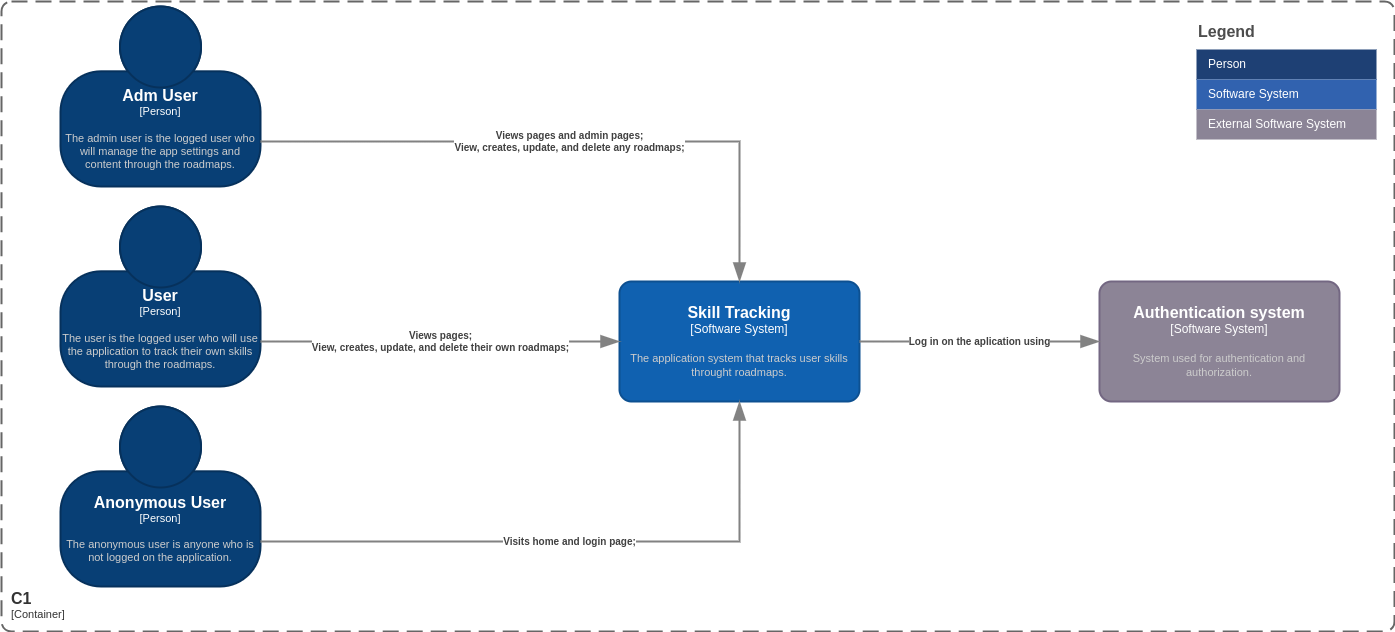

The diagram above was exported from draw.io. Its source (the exported page's mxGraphModel, read from the mxfile embedded in the PNG):
<mxGraphModel dx="3338" dy="2366" grid="0" gridSize="10" guides="1" tooltips="1" connect="1" arrows="1" fold="1" page="0" pageScale="1" pageWidth="827" pageHeight="1169" math="0" shadow="0">
  <root>
    <mxCell id="0" />
    <mxCell id="1" parent="0" />
    <object placeholders="1" c4Name="User" c4Type="Person" c4Description="The user is the logged user who will use the application to track their own skills through the roadmaps." label="&lt;font style=&quot;font-size: 16px&quot;&gt;&lt;b&gt;%c4Name%&lt;/b&gt;&lt;/font&gt;&lt;div&gt;[%c4Type%]&lt;/div&gt;&lt;br&gt;&lt;div&gt;&lt;font style=&quot;font-size: 11px&quot;&gt;&lt;font color=&quot;#cccccc&quot;&gt;%c4Description%&lt;/font&gt;&lt;/div&gt;" id="AbpUERWYxR9ucFg2D5k0-2">
      <mxCell style="html=1;fontSize=11;dashed=0;whiteSpace=wrap;fillColor=#083F75;strokeColor=#06315C;fontColor=#ffffff;shape=mxgraph.c4.person2;align=center;metaEdit=1;points=[[0.5,0,0],[1,0.5,0],[1,0.75,0],[0.75,1,0],[0.5,1,0],[0.25,1,0],[0,0.75,0],[0,0.5,0]];resizable=0;movable=0;rotatable=0;deletable=0;editable=0;connectable=0;strokeWidth=2;" parent="1" vertex="1">
        <mxGeometry x="-1203" y="-705" width="200" height="180" as="geometry" />
      </mxCell>
    </object>
    <object placeholders="1" c4Name="Skill Tracking" c4Type="Software System" c4Description="The application system that tracks user skills throught roadmaps." label="&lt;font style=&quot;font-size: 16px&quot;&gt;&lt;b&gt;%c4Name%&lt;/b&gt;&lt;/font&gt;&lt;div&gt;[%c4Type%]&lt;/div&gt;&lt;br&gt;&lt;div&gt;&lt;font style=&quot;font-size: 11px&quot;&gt;&lt;font color=&quot;#cccccc&quot;&gt;%c4Description%&lt;/font&gt;&lt;/div&gt;" id="AbpUERWYxR9ucFg2D5k0-3">
      <mxCell style="rounded=1;whiteSpace=wrap;html=1;labelBackgroundColor=none;fillColor=#1061B0;fontColor=#ffffff;align=center;arcSize=10;strokeColor=#0D5091;metaEdit=1;resizable=0;points=[[0.25,0,0],[0.5,0,0],[0.75,0,0],[1,0.25,0],[1,0.5,0],[1,0.75,0],[0.75,1,0],[0.5,1,0],[0.25,1,0],[0,0.75,0],[0,0.5,0],[0,0.25,0]];movable=0;rotatable=0;deletable=0;editable=0;connectable=0;strokeWidth=2;" parent="1" vertex="1">
        <mxGeometry x="-644" y="-630" width="240" height="120" as="geometry" />
      </mxCell>
    </object>
    <object placeholders="1" c4Name="C1" c4Type="ContainerScopeBoundary" c4Application="Container" label="&lt;font style=&quot;font-size: 16px&quot;&gt;&lt;b&gt;&lt;div style=&quot;text-align: left&quot;&gt;%c4Name%&lt;/div&gt;&lt;/b&gt;&lt;/font&gt;&lt;div style=&quot;text-align: left&quot;&gt;[%c4Application%]&lt;/div&gt;" id="AbpUERWYxR9ucFg2D5k0-11">
      <mxCell style="rounded=1;fontSize=11;whiteSpace=wrap;html=1;dashed=1;arcSize=20;fillColor=none;strokeColor=#666666;fontColor=#333333;labelBackgroundColor=none;align=left;verticalAlign=bottom;labelBorderColor=none;spacingTop=0;spacing=10;dashPattern=8 4;metaEdit=1;rotatable=0;perimeter=rectanglePerimeter;noLabel=0;labelPadding=0;allowArrows=0;connectable=0;expand=0;recursiveResize=0;editable=0;pointerEvents=0;absoluteArcSize=1;points=[[0.25,0,0],[0.5,0,0],[0.75,0,0],[1,0.25,0],[1,0.5,0],[1,0.75,0],[0.75,1,0],[0.5,1,0],[0.25,1,0],[0,0.75,0],[0,0.5,0],[0,0.25,0]];movable=0;resizable=0;deletable=0;strokeWidth=2;" parent="1" vertex="1">
        <mxGeometry x="-1262" y="-910" width="1393" height="630" as="geometry" />
      </mxCell>
    </object>
    <object placeholders="1" c4Name="Anonymous User" c4Type="Person" c4Description="The anonymous user is anyone who is not logged on the application." label="&lt;font style=&quot;font-size: 16px&quot;&gt;&lt;b&gt;%c4Name%&lt;/b&gt;&lt;/font&gt;&lt;div&gt;[%c4Type%]&lt;/div&gt;&lt;br&gt;&lt;div&gt;&lt;font style=&quot;font-size: 11px&quot;&gt;&lt;font color=&quot;#cccccc&quot;&gt;%c4Description%&lt;/font&gt;&lt;/div&gt;" id="AbpUERWYxR9ucFg2D5k0-56">
      <mxCell style="html=1;fontSize=11;dashed=0;whiteSpace=wrap;fillColor=#083F75;strokeColor=#06315C;fontColor=#ffffff;shape=mxgraph.c4.person2;align=center;metaEdit=1;points=[[0.5,0,0],[1,0.5,0],[1,0.75,0],[0.75,1,0],[0.5,1,0],[0.25,1,0],[0,0.75,0],[0,0.5,0]];resizable=0;movable=0;rotatable=0;deletable=0;editable=0;connectable=0;strokeWidth=2;" parent="1" vertex="1">
        <mxGeometry x="-1203" y="-505" width="200" height="180" as="geometry" />
      </mxCell>
    </object>
    <object placeholders="1" c4Name="Adm User" c4Type="Person" c4Description="The admin user is the logged user who will manage the app settings and content through the roadmaps." label="&lt;font style=&quot;font-size: 16px&quot;&gt;&lt;b&gt;%c4Name%&lt;/b&gt;&lt;/font&gt;&lt;div&gt;[%c4Type%]&lt;/div&gt;&lt;br&gt;&lt;div&gt;&lt;font style=&quot;font-size: 11px&quot;&gt;&lt;font color=&quot;#cccccc&quot;&gt;%c4Description%&lt;/font&gt;&lt;/div&gt;" id="AbpUERWYxR9ucFg2D5k0-60">
      <mxCell style="html=1;fontSize=11;dashed=0;whiteSpace=wrap;fillColor=#083F75;strokeColor=#06315C;fontColor=#ffffff;shape=mxgraph.c4.person2;align=center;metaEdit=1;points=[[0.5,0,0],[1,0.5,0],[1,0.75,0],[0.75,1,0],[0.5,1,0],[0.25,1,0],[0,0.75,0],[0,0.5,0]];resizable=0;movable=0;rotatable=0;deletable=0;editable=0;connectable=0;strokeWidth=2;" parent="1" vertex="1">
        <mxGeometry x="-1203" y="-905" width="200" height="180" as="geometry" />
      </mxCell>
    </object>
    <object placeholders="1" c4Type="Relationship" c4Description="Views pages;&#10;View, creates, update, and delete their own roadmaps;" label="&lt;div style=&quot;text-align: left&quot;&gt;&lt;div style=&quot;text-align: center&quot;&gt;&lt;b&gt;%c4Description%&lt;/b&gt;&lt;/div&gt;" id="iXL7GdtUrkXsnIHV5VSV-7">
      <mxCell style="endArrow=blockThin;html=1;fontSize=10;fontColor=#404040;strokeWidth=2;endFill=1;strokeColor=#828282;elbow=vertical;metaEdit=1;endSize=14;startSize=14;jumpStyle=arc;jumpSize=16;rounded=0;edgeStyle=orthogonalEdgeStyle;exitX=1;exitY=0.75;exitDx=0;exitDy=0;exitPerimeter=0;entryX=0;entryY=0.5;entryDx=0;entryDy=0;entryPerimeter=0;movable=0;resizable=0;rotatable=0;deletable=0;editable=0;connectable=0;" parent="1" source="AbpUERWYxR9ucFg2D5k0-2" target="AbpUERWYxR9ucFg2D5k0-3" edge="1">
        <mxGeometry width="240" relative="1" as="geometry">
          <mxPoint x="-922" y="-567" as="sourcePoint" />
          <mxPoint x="-838" y="-615" as="targetPoint" />
        </mxGeometry>
      </mxCell>
    </object>
    <object placeholders="1" c4Type="Relationship" c4Description="Views pages and admin pages;&#10;View, creates, update, and delete any roadmaps;" label="&lt;div style=&quot;text-align: left&quot;&gt;&lt;div style=&quot;text-align: center&quot;&gt;&lt;b&gt;%c4Description%&lt;/b&gt;&lt;/div&gt;" id="iXL7GdtUrkXsnIHV5VSV-8">
      <mxCell style="endArrow=blockThin;html=1;fontSize=10;fontColor=#404040;strokeWidth=2;endFill=1;strokeColor=#828282;elbow=vertical;metaEdit=1;endSize=14;startSize=14;jumpStyle=arc;jumpSize=16;rounded=0;edgeStyle=orthogonalEdgeStyle;exitX=1;exitY=0.75;exitDx=0;exitDy=0;exitPerimeter=0;entryX=0.5;entryY=0;entryDx=0;entryDy=0;entryPerimeter=0;movable=0;resizable=0;rotatable=0;deletable=0;editable=0;connectable=0;" parent="1" source="AbpUERWYxR9ucFg2D5k0-60" target="AbpUERWYxR9ucFg2D5k0-3" edge="1">
        <mxGeometry width="240" relative="1" as="geometry">
          <mxPoint x="-1008.9999999999998" y="-560" as="sourcePoint" />
          <mxPoint x="-700" y="-673" as="targetPoint" />
        </mxGeometry>
      </mxCell>
    </object>
    <object placeholders="1" c4Type="Relationship" c4Description="Visits home and login page;" label="&lt;div style=&quot;text-align: left&quot;&gt;&lt;div style=&quot;text-align: center&quot;&gt;&lt;b&gt;%c4Description%&lt;/b&gt;&lt;/div&gt;" id="iXL7GdtUrkXsnIHV5VSV-9">
      <mxCell style="endArrow=blockThin;html=1;fontSize=10;fontColor=#404040;strokeWidth=2;endFill=1;strokeColor=#828282;elbow=vertical;metaEdit=1;endSize=14;startSize=14;jumpStyle=arc;jumpSize=16;rounded=0;edgeStyle=orthogonalEdgeStyle;exitX=1;exitY=0.75;exitDx=0;exitDy=0;exitPerimeter=0;entryX=0.5;entryY=1;entryDx=0;entryDy=0;entryPerimeter=0;movable=0;resizable=0;rotatable=0;deletable=0;editable=0;connectable=0;" parent="1" source="AbpUERWYxR9ucFg2D5k0-56" target="AbpUERWYxR9ucFg2D5k0-3" edge="1">
        <mxGeometry width="240" relative="1" as="geometry">
          <mxPoint x="-809.0000000000002" y="-740" as="sourcePoint" />
          <mxPoint x="-642" y="-620" as="targetPoint" />
        </mxGeometry>
      </mxCell>
    </object>
    <object placeholders="1" c4Name="Authentication system" c4Type="Software System" c4Description="System used for authentication and authorization." label="&lt;font style=&quot;font-size: 16px&quot;&gt;&lt;b&gt;%c4Name%&lt;/b&gt;&lt;/font&gt;&lt;div&gt;[%c4Type%]&lt;/div&gt;&lt;br&gt;&lt;div&gt;&lt;font style=&quot;font-size: 11px&quot;&gt;&lt;font color=&quot;#cccccc&quot;&gt;%c4Description%&lt;/font&gt;&lt;/div&gt;" id="rf2p_1QlKAeIzAPyX5JE-1">
      <mxCell style="rounded=1;whiteSpace=wrap;html=1;labelBackgroundColor=none;fillColor=#8C8496;fontColor=#ffffff;align=center;arcSize=10;strokeColor=#736782;metaEdit=1;resizable=0;points=[[0.25,0,0],[0.5,0,0],[0.75,0,0],[1,0.25,0],[1,0.5,0],[1,0.75,0],[0.75,1,0],[0.5,1,0],[0.25,1,0],[0,0.75,0],[0,0.5,0],[0,0.25,0]];movable=0;rotatable=0;deletable=0;editable=0;connectable=0;strokeWidth=2;" parent="1" vertex="1">
        <mxGeometry x="-164" y="-630" width="240" height="120" as="geometry" />
      </mxCell>
    </object>
    <object placeholders="1" c4Type="Relationship" c4Description="Log in  on the aplication  using" label="&lt;div style=&quot;text-align: left&quot;&gt;&lt;div style=&quot;text-align: center&quot;&gt;&lt;b&gt;%c4Description%&lt;/b&gt;&lt;/div&gt;" id="rf2p_1QlKAeIzAPyX5JE-2">
      <mxCell style="endArrow=blockThin;html=1;fontSize=10;fontColor=#404040;strokeWidth=2;endFill=1;strokeColor=#828282;elbow=vertical;metaEdit=1;endSize=14;startSize=14;jumpStyle=arc;jumpSize=16;rounded=0;edgeStyle=orthogonalEdgeStyle;exitX=1;exitY=0.5;exitDx=0;exitDy=0;exitPerimeter=0;entryX=0;entryY=0.5;entryDx=0;entryDy=0;entryPerimeter=0;movable=0;resizable=0;rotatable=0;deletable=0;editable=0;connectable=0;" parent="1" source="AbpUERWYxR9ucFg2D5k0-3" target="rf2p_1QlKAeIzAPyX5JE-1" edge="1">
        <mxGeometry width="240" relative="1" as="geometry">
          <mxPoint x="-327" y="-734" as="sourcePoint" />
          <mxPoint x="-344" y="-716" as="targetPoint" />
        </mxGeometry>
      </mxCell>
    </object>
    <mxCell id="p1pM9ZnYmbZeiY3vXoen-9" value="Legend" style="align=left;fontSize=16;fontStyle=1;strokeColor=none;fillColor=none;fontColor=#4D4D4D;spacingTop=-8;resizable=0;movable=0;rotatable=0;deletable=0;editable=0;connectable=0;strokeWidth=2;" vertex="1" parent="1">
      <mxGeometry x="-67" y="-892" width="180" height="30" as="geometry" />
    </mxCell>
    <mxCell id="p1pM9ZnYmbZeiY3vXoen-10" value="" style="shape=table;html=1;whiteSpace=wrap;startSize=0;container=1;collapsible=0;childLayout=tableLayout;fillColor=none;align=left;spacingLeft=10;strokeColor=none;rounded=1;arcSize=11;fontColor=#FFFFFF;resizable=0;points=[[0.25,0,0],[0.5,0,0],[0.75,0,0],[1,0.25,0],[1,0.5,0],[1,0.75,0],[0.75,1,0],[0.5,1,0],[0.25,1,0],[0,0.75,0],[0,0.5,0],[0,0.25,0]];movable=0;rotatable=0;deletable=0;editable=0;connectable=0;strokeWidth=2;" vertex="1" parent="1">
      <mxGeometry x="-67" y="-862" width="180" height="90" as="geometry" />
    </mxCell>
    <mxCell id="p1pM9ZnYmbZeiY3vXoen-11" value="Person" style="shape=partialRectangle;html=1;whiteSpace=wrap;connectable=0;fillColor=#1E4074;top=0;left=0;bottom=0;right=0;overflow=hidden;pointerEvents=1;align=left;spacingLeft=10;strokeColor=none;fontColor=#FFFFFF;movable=0;resizable=0;rotatable=0;deletable=0;editable=0;strokeWidth=2;" vertex="1" parent="p1pM9ZnYmbZeiY3vXoen-10">
      <mxGeometry width="180" height="30" as="geometry" />
    </mxCell>
    <mxCell id="p1pM9ZnYmbZeiY3vXoen-12" value="Software System" style="shape=partialRectangle;html=1;whiteSpace=wrap;connectable=0;fillColor=#3162AF;top=0;left=0;bottom=0;right=0;overflow=hidden;pointerEvents=1;align=left;spacingLeft=10;fontColor=#FFFFFF;movable=0;resizable=0;rotatable=0;deletable=0;editable=0;strokeWidth=2;" vertex="1" parent="p1pM9ZnYmbZeiY3vXoen-10">
      <mxGeometry y="30" width="180" height="30" as="geometry" />
    </mxCell>
    <mxCell id="p1pM9ZnYmbZeiY3vXoen-16" value="External Software System" style="shape=partialRectangle;html=1;whiteSpace=wrap;connectable=0;fillColor=#8B8496;top=0;left=0;bottom=0;right=0;overflow=hidden;pointerEvents=1;align=left;spacingLeft=10;fontColor=#FFFFFF;movable=0;resizable=0;rotatable=0;deletable=0;editable=0;strokeWidth=2;" vertex="1" parent="p1pM9ZnYmbZeiY3vXoen-10">
      <mxGeometry y="60" width="180" height="30" as="geometry" />
    </mxCell>
  </root>
</mxGraphModel>